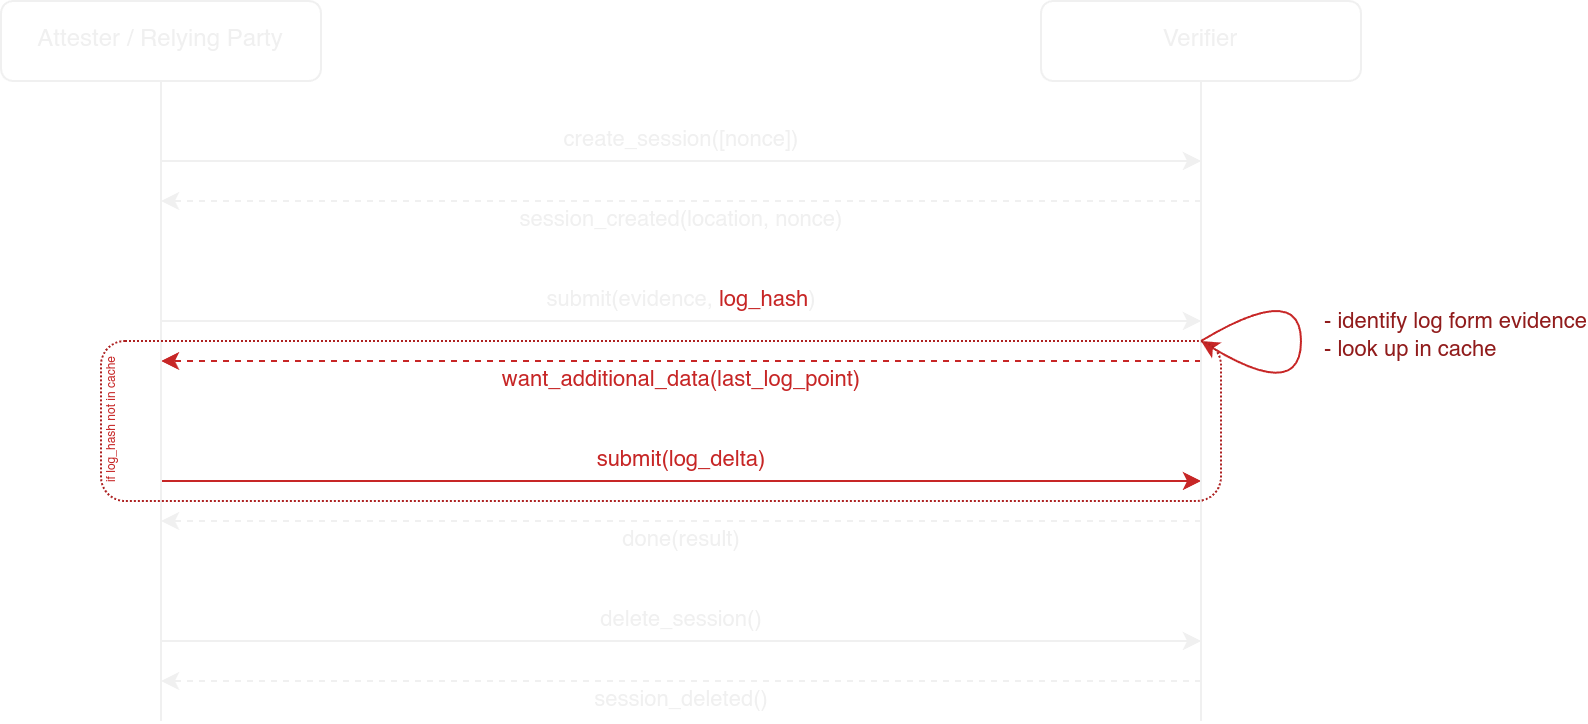

The diagram above was exported from draw.io. Its source (the exported page's mxGraphModel, read from the mxfile embedded in the PNG):
<mxGraphModel dx="689" dy="412" grid="1" gridSize="10" guides="1" tooltips="1" connect="1" arrows="1" fold="1" page="1" pageScale="1" pageWidth="1169" pageHeight="1654" math="0" shadow="0">
  <root>
    <mxCell id="0" />
    <mxCell id="1" parent="0" />
    <mxCell id="Lt6LEDzXgB4N_iYPvHFz-1" value="create_session([nonce])" style="endArrow=classic;html=1;rounded=0;labelBackgroundColor=none;" parent="1" edge="1">
      <mxGeometry y="10" width="50" height="50" relative="1" as="geometry">
        <mxPoint x="200" y="160" as="sourcePoint" />
        <mxPoint x="720" y="160" as="targetPoint" />
        <mxPoint as="offset" />
      </mxGeometry>
    </mxCell>
    <mxCell id="o5SVrD8qDJhdJ4IzCDr6-1" value="session_created(location, nonce)" style="endArrow=classic;html=1;rounded=0;dashed=1;labelBackgroundColor=none;" parent="1" edge="1">
      <mxGeometry y="10" width="50" height="50" relative="1" as="geometry">
        <mxPoint x="720" y="180" as="sourcePoint" />
        <mxPoint x="200" y="180" as="targetPoint" />
        <mxPoint as="offset" />
      </mxGeometry>
    </mxCell>
    <mxCell id="o5SVrD8qDJhdJ4IzCDr6-2" value="submit(evidence, &lt;font color=&quot;#c72626&quot;&gt;log_hash&lt;/font&gt;)" style="endArrow=classic;html=1;rounded=0;labelBackgroundColor=none;" parent="1" edge="1">
      <mxGeometry y="10" width="50" height="50" relative="1" as="geometry">
        <mxPoint x="200" y="240" as="sourcePoint" />
        <mxPoint x="720" y="240" as="targetPoint" />
        <mxPoint as="offset" />
      </mxGeometry>
    </mxCell>
    <mxCell id="o5SVrD8qDJhdJ4IzCDr6-3" value="&lt;font&gt;want_additional_data(last_log_point)&lt;/font&gt;" style="endArrow=classic;html=1;rounded=0;dashed=1;labelBackgroundColor=none;strokeColor=#C72626;fontColor=#C72626;" parent="1" edge="1">
      <mxGeometry y="10" width="50" height="50" relative="1" as="geometry">
        <mxPoint x="720" y="260" as="sourcePoint" />
        <mxPoint x="200" y="260" as="targetPoint" />
        <mxPoint as="offset" />
      </mxGeometry>
    </mxCell>
    <mxCell id="o5SVrD8qDJhdJ4IzCDr6-4" value="delete_session()" style="endArrow=classic;html=1;rounded=0;labelBackgroundColor=none;" parent="1" edge="1">
      <mxGeometry y="10" width="50" height="50" relative="1" as="geometry">
        <mxPoint x="200" y="400" as="sourcePoint" />
        <mxPoint x="720" y="400" as="targetPoint" />
        <mxPoint as="offset" />
      </mxGeometry>
    </mxCell>
    <mxCell id="o5SVrD8qDJhdJ4IzCDr6-5" value="session_deleted()" style="endArrow=classic;html=1;rounded=0;dashed=1;labelBackgroundColor=none;" parent="1" edge="1">
      <mxGeometry y="10" width="50" height="50" relative="1" as="geometry">
        <mxPoint x="720" y="420" as="sourcePoint" />
        <mxPoint x="200" y="420" as="targetPoint" />
        <mxPoint as="offset" />
      </mxGeometry>
    </mxCell>
    <mxCell id="Pkw7OdlY2s342lRvIkU0-2" value="submit(log_delta)" style="endArrow=classic;html=1;rounded=0;labelBackgroundColor=none;strokeColor=#C72626;fontColor=#C72626;" parent="1" edge="1">
      <mxGeometry y="10" width="50" height="50" relative="1" as="geometry">
        <mxPoint x="200" y="320" as="sourcePoint" />
        <mxPoint x="720" y="320" as="targetPoint" />
        <mxPoint as="offset" />
      </mxGeometry>
    </mxCell>
    <mxCell id="_-rkdc9VygLnSiyje0CP-2" value="Verifier" style="rounded=1;whiteSpace=wrap;html=1;fillColor=none;" parent="1" vertex="1">
      <mxGeometry x="640" y="80" width="160" height="40" as="geometry" />
    </mxCell>
    <mxCell id="_-rkdc9VygLnSiyje0CP-4" value="" style="endArrow=none;html=1;rounded=0;entryX=0.5;entryY=1;entryDx=0;entryDy=0;" parent="1" target="_-rkdc9VygLnSiyje0CP-2" edge="1">
      <mxGeometry width="50" height="50" relative="1" as="geometry">
        <mxPoint x="720" y="440" as="sourcePoint" />
        <mxPoint x="719.5" y="120" as="targetPoint" />
      </mxGeometry>
    </mxCell>
    <mxCell id="Pkw7OdlY2s342lRvIkU0-3" value="" style="curved=1;endArrow=classic;html=1;rounded=0;strokeColor=#C72626;fontColor=#C72626;" parent="1" edge="1">
      <mxGeometry width="50" height="50" relative="1" as="geometry">
        <mxPoint x="720" y="250" as="sourcePoint" />
        <mxPoint x="720" y="250" as="targetPoint" />
        <Array as="points">
          <mxPoint x="770" y="220" />
          <mxPoint x="770" y="280" />
        </Array>
      </mxGeometry>
    </mxCell>
    <mxCell id="Pkw7OdlY2s342lRvIkU0-5" value="- identify log form evidence&lt;div&gt;- look up in cache&lt;/div&gt;" style="edgeLabel;html=1;align=left;verticalAlign=middle;resizable=0;points=[];fontColor=#911C1C;labelBackgroundColor=none;" parent="Pkw7OdlY2s342lRvIkU0-3" vertex="1" connectable="0">
      <mxGeometry x="0.8085" y="-1" relative="1" as="geometry">
        <mxPoint x="45" y="-10" as="offset" />
      </mxGeometry>
    </mxCell>
    <mxCell id="_-rkdc9VygLnSiyje0CP-1" value="Attester / Relying Party" style="rounded=1;whiteSpace=wrap;html=1;fillColor=none;" parent="1" vertex="1">
      <mxGeometry x="120" y="80" width="160" height="40" as="geometry" />
    </mxCell>
    <mxCell id="_-rkdc9VygLnSiyje0CP-3" value="" style="endArrow=none;html=1;rounded=0;entryX=0.5;entryY=1;entryDx=0;entryDy=0;" parent="1" target="_-rkdc9VygLnSiyje0CP-1" edge="1">
      <mxGeometry width="50" height="50" relative="1" as="geometry">
        <mxPoint x="200" y="440" as="sourcePoint" />
        <mxPoint x="200" y="150" as="targetPoint" />
      </mxGeometry>
    </mxCell>
    <mxCell id="Pkw7OdlY2s342lRvIkU0-1" value="done(result)" style="endArrow=classic;html=1;rounded=0;dashed=1;labelBackgroundColor=none;" parent="1" edge="1">
      <mxGeometry y="10" width="50" height="50" relative="1" as="geometry">
        <mxPoint x="720" y="340" as="sourcePoint" />
        <mxPoint x="200" y="340" as="targetPoint" />
        <mxPoint as="offset" />
      </mxGeometry>
    </mxCell>
    <mxCell id="mzXtHNVFQccxozXGhvLR-1" value="" style="rounded=1;whiteSpace=wrap;html=1;fillColor=none;dashed=1;strokeColor=#AD2121;dashPattern=1 1;" vertex="1" parent="1">
      <mxGeometry x="170" y="250" width="560" height="80" as="geometry" />
    </mxCell>
    <mxCell id="mzXtHNVFQccxozXGhvLR-2" value="if log_hash not in cache" style="text;html=1;align=center;verticalAlign=middle;whiteSpace=wrap;rounded=0;fontColor=#C72626;fontSize=6;rotation=-90;" vertex="1" parent="1">
      <mxGeometry x="140" y="290" width="70" as="geometry" />
    </mxCell>
  </root>
</mxGraphModel>